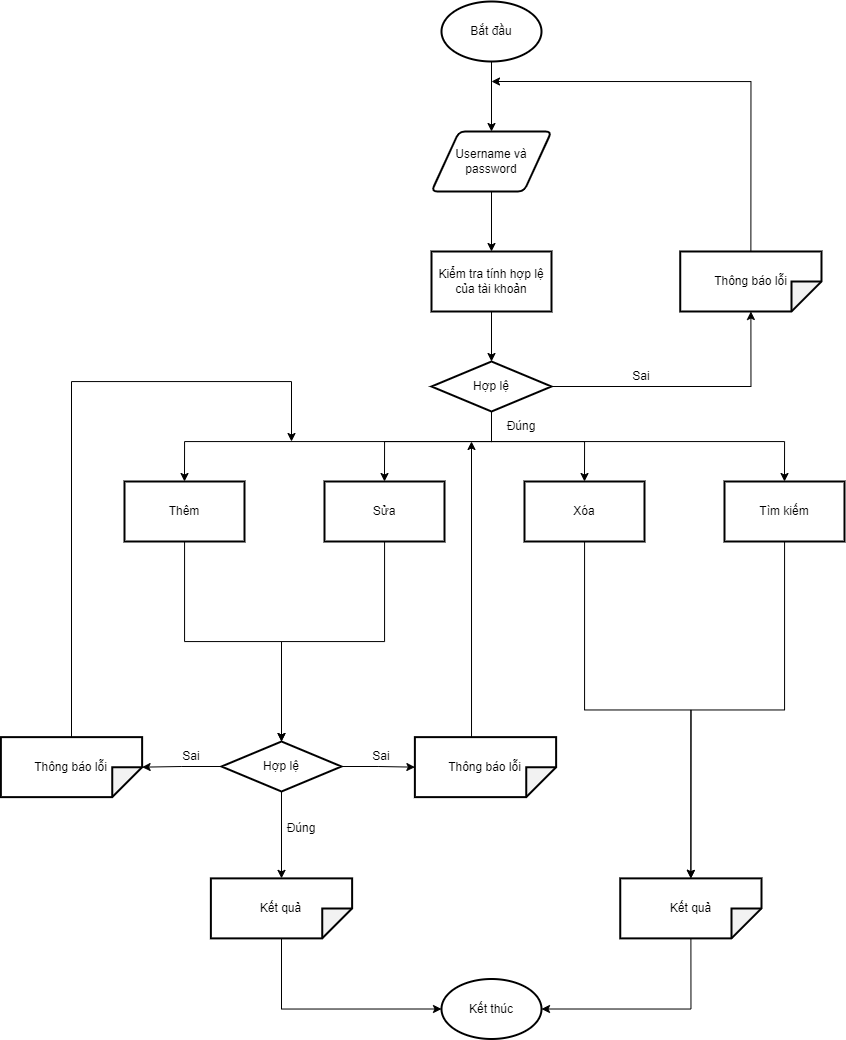

The diagram above was exported from draw.io. Its source (the exported page's mxGraphModel, read from the mxfile embedded in the PNG):
<mxGraphModel dx="1984" dy="791" grid="1" gridSize="10" guides="1" tooltips="1" connect="1" arrows="1" fold="1" page="1" pageScale="1" pageWidth="827" pageHeight="1169" math="0" shadow="0">
  <root>
    <mxCell id="0" />
    <mxCell id="1" parent="0" />
    <mxCell id="7SGK20ZrgnL2atK1vKqM-12" style="edgeStyle=orthogonalEdgeStyle;rounded=0;orthogonalLoop=1;jettySize=auto;html=1;entryX=0.5;entryY=0;entryDx=0;entryDy=0;fontColor=default;" edge="1" parent="1" source="7SGK20ZrgnL2atK1vKqM-1" target="7SGK20ZrgnL2atK1vKqM-2">
      <mxGeometry relative="1" as="geometry" />
    </mxCell>
    <mxCell id="7SGK20ZrgnL2atK1vKqM-1" value="Bắt đầu" style="strokeWidth=2;html=1;shape=mxgraph.flowchart.start_1;whiteSpace=wrap;" vertex="1" parent="1">
      <mxGeometry x="370" y="140" width="100" height="60" as="geometry" />
    </mxCell>
    <mxCell id="7SGK20ZrgnL2atK1vKqM-13" style="edgeStyle=orthogonalEdgeStyle;rounded=0;orthogonalLoop=1;jettySize=auto;html=1;fontColor=default;" edge="1" parent="1" source="7SGK20ZrgnL2atK1vKqM-2" target="7SGK20ZrgnL2atK1vKqM-3">
      <mxGeometry relative="1" as="geometry" />
    </mxCell>
    <mxCell id="7SGK20ZrgnL2atK1vKqM-2" value="Username và password" style="shape=parallelogram;html=1;strokeWidth=2;perimeter=parallelogramPerimeter;whiteSpace=wrap;rounded=1;arcSize=12;size=0.23;" vertex="1" parent="1">
      <mxGeometry x="360" y="270" width="120" height="60" as="geometry" />
    </mxCell>
    <mxCell id="7SGK20ZrgnL2atK1vKqM-14" style="edgeStyle=orthogonalEdgeStyle;rounded=0;orthogonalLoop=1;jettySize=auto;html=1;entryX=0.5;entryY=0;entryDx=0;entryDy=0;fontColor=default;" edge="1" parent="1" source="7SGK20ZrgnL2atK1vKqM-3" target="7SGK20ZrgnL2atK1vKqM-6">
      <mxGeometry relative="1" as="geometry" />
    </mxCell>
    <mxCell id="7SGK20ZrgnL2atK1vKqM-3" value="Kiểm tra tính hợp lệ của tài khoản" style="rounded=0;whiteSpace=wrap;html=1;strokeWidth=2;" vertex="1" parent="1">
      <mxGeometry x="360" y="390" width="120" height="60" as="geometry" />
    </mxCell>
    <mxCell id="7SGK20ZrgnL2atK1vKqM-20" style="edgeStyle=orthogonalEdgeStyle;rounded=0;orthogonalLoop=1;jettySize=auto;html=1;fontColor=default;" edge="1" parent="1" source="7SGK20ZrgnL2atK1vKqM-5">
      <mxGeometry relative="1" as="geometry">
        <mxPoint x="420" y="220" as="targetPoint" />
        <Array as="points">
          <mxPoint x="679" y="220" />
        </Array>
      </mxGeometry>
    </mxCell>
    <mxCell id="7SGK20ZrgnL2atK1vKqM-5" value="Thông báo lỗi" style="shape=note;whiteSpace=wrap;html=1;backgroundOutline=1;darkOpacity=0.05;strokeWidth=2;rotation=90;spacing=2;labelBorderColor=none;fontColor=default;verticalAlign=middle;horizontal=0;" vertex="1" parent="1">
      <mxGeometry x="649.37" y="349.37" width="60" height="141.25" as="geometry" />
    </mxCell>
    <mxCell id="7SGK20ZrgnL2atK1vKqM-15" style="edgeStyle=orthogonalEdgeStyle;rounded=0;orthogonalLoop=1;jettySize=auto;html=1;exitX=1;exitY=0.5;exitDx=0;exitDy=0;fontColor=default;" edge="1" parent="1" source="7SGK20ZrgnL2atK1vKqM-6" target="7SGK20ZrgnL2atK1vKqM-5">
      <mxGeometry relative="1" as="geometry" />
    </mxCell>
    <mxCell id="7SGK20ZrgnL2atK1vKqM-22" style="edgeStyle=orthogonalEdgeStyle;rounded=0;orthogonalLoop=1;jettySize=auto;html=1;entryX=0.5;entryY=0;entryDx=0;entryDy=0;fontColor=default;" edge="1" parent="1" source="7SGK20ZrgnL2atK1vKqM-6" target="7SGK20ZrgnL2atK1vKqM-11">
      <mxGeometry relative="1" as="geometry">
        <Array as="points">
          <mxPoint x="420" y="580" />
          <mxPoint x="513" y="580" />
        </Array>
      </mxGeometry>
    </mxCell>
    <mxCell id="7SGK20ZrgnL2atK1vKqM-23" style="edgeStyle=orthogonalEdgeStyle;rounded=0;orthogonalLoop=1;jettySize=auto;html=1;entryX=0.5;entryY=0;entryDx=0;entryDy=0;fontColor=default;" edge="1" parent="1" source="7SGK20ZrgnL2atK1vKqM-6" target="7SGK20ZrgnL2atK1vKqM-9">
      <mxGeometry relative="1" as="geometry">
        <Array as="points">
          <mxPoint x="420" y="580" />
          <mxPoint x="313" y="580" />
        </Array>
      </mxGeometry>
    </mxCell>
    <mxCell id="7SGK20ZrgnL2atK1vKqM-24" style="edgeStyle=orthogonalEdgeStyle;rounded=0;orthogonalLoop=1;jettySize=auto;html=1;entryX=0.5;entryY=0;entryDx=0;entryDy=0;fontColor=default;" edge="1" parent="1">
      <mxGeometry relative="1" as="geometry">
        <mxPoint x="420" y="550" as="sourcePoint" />
        <mxPoint x="713" y="620" as="targetPoint" />
        <Array as="points">
          <mxPoint x="420" y="580" />
          <mxPoint x="713" y="580" />
        </Array>
      </mxGeometry>
    </mxCell>
    <mxCell id="7SGK20ZrgnL2atK1vKqM-25" style="edgeStyle=orthogonalEdgeStyle;rounded=0;orthogonalLoop=1;jettySize=auto;html=1;fontColor=default;entryX=0.5;entryY=0;entryDx=0;entryDy=0;" edge="1" parent="1" target="7SGK20ZrgnL2atK1vKqM-10">
      <mxGeometry relative="1" as="geometry">
        <mxPoint x="420" y="550" as="sourcePoint" />
        <mxPoint x="113.0322580645161" y="620" as="targetPoint" />
        <Array as="points">
          <mxPoint x="420" y="580" />
          <mxPoint x="113" y="580" />
        </Array>
      </mxGeometry>
    </mxCell>
    <mxCell id="7SGK20ZrgnL2atK1vKqM-6" value="Hợp lệ" style="rhombus;whiteSpace=wrap;html=1;strokeWidth=2;" vertex="1" parent="1">
      <mxGeometry x="360" y="500" width="120" height="50" as="geometry" />
    </mxCell>
    <mxCell id="7SGK20ZrgnL2atK1vKqM-37" style="edgeStyle=orthogonalEdgeStyle;rounded=0;orthogonalLoop=1;jettySize=auto;html=1;entryX=0.5;entryY=0;entryDx=0;entryDy=0;fontColor=default;" edge="1" parent="1" source="7SGK20ZrgnL2atK1vKqM-9" target="7SGK20ZrgnL2atK1vKqM-27">
      <mxGeometry relative="1" as="geometry" />
    </mxCell>
    <mxCell id="7SGK20ZrgnL2atK1vKqM-9" value="Sửa" style="rounded=0;whiteSpace=wrap;html=1;strokeWidth=2;" vertex="1" parent="1">
      <mxGeometry x="253" y="620" width="120" height="60" as="geometry" />
    </mxCell>
    <mxCell id="7SGK20ZrgnL2atK1vKqM-36" style="edgeStyle=orthogonalEdgeStyle;rounded=0;orthogonalLoop=1;jettySize=auto;html=1;entryX=0.5;entryY=0;entryDx=0;entryDy=0;fontColor=default;" edge="1" parent="1" source="7SGK20ZrgnL2atK1vKqM-10" target="7SGK20ZrgnL2atK1vKqM-27">
      <mxGeometry relative="1" as="geometry" />
    </mxCell>
    <mxCell id="7SGK20ZrgnL2atK1vKqM-10" value="Thêm" style="rounded=0;whiteSpace=wrap;html=1;strokeWidth=2;" vertex="1" parent="1">
      <mxGeometry x="53" y="620" width="120" height="60" as="geometry" />
    </mxCell>
    <mxCell id="7SGK20ZrgnL2atK1vKqM-43" style="edgeStyle=orthogonalEdgeStyle;rounded=0;orthogonalLoop=1;jettySize=auto;html=1;fontColor=default;" edge="1" parent="1" source="7SGK20ZrgnL2atK1vKqM-11" target="7SGK20ZrgnL2atK1vKqM-29">
      <mxGeometry relative="1" as="geometry" />
    </mxCell>
    <mxCell id="7SGK20ZrgnL2atK1vKqM-11" value="Xóa" style="rounded=0;whiteSpace=wrap;html=1;strokeWidth=2;" vertex="1" parent="1">
      <mxGeometry x="453" y="620" width="120" height="60" as="geometry" />
    </mxCell>
    <mxCell id="7SGK20ZrgnL2atK1vKqM-45" style="edgeStyle=orthogonalEdgeStyle;rounded=0;orthogonalLoop=1;jettySize=auto;html=1;entryX=0;entryY=0.5;entryDx=0;entryDy=0;entryPerimeter=0;fontColor=default;" edge="1" parent="1" source="7SGK20ZrgnL2atK1vKqM-21" target="7SGK20ZrgnL2atK1vKqM-29">
      <mxGeometry relative="1" as="geometry" />
    </mxCell>
    <mxCell id="7SGK20ZrgnL2atK1vKqM-21" value="Tìm kiếm" style="rounded=0;whiteSpace=wrap;html=1;strokeWidth=2;" vertex="1" parent="1">
      <mxGeometry x="653" y="620" width="120" height="60" as="geometry" />
    </mxCell>
    <mxCell id="7SGK20ZrgnL2atK1vKqM-55" style="edgeStyle=orthogonalEdgeStyle;rounded=0;orthogonalLoop=1;jettySize=auto;html=1;exitX=0;exitY=0.5;exitDx=0;exitDy=0;fontColor=default;" edge="1" parent="1" source="7SGK20ZrgnL2atK1vKqM-27" target="7SGK20ZrgnL2atK1vKqM-54">
      <mxGeometry relative="1" as="geometry" />
    </mxCell>
    <mxCell id="7SGK20ZrgnL2atK1vKqM-56" style="edgeStyle=orthogonalEdgeStyle;rounded=0;orthogonalLoop=1;jettySize=auto;html=1;fontColor=default;" edge="1" parent="1" source="7SGK20ZrgnL2atK1vKqM-27" target="7SGK20ZrgnL2atK1vKqM-40">
      <mxGeometry relative="1" as="geometry" />
    </mxCell>
    <mxCell id="7SGK20ZrgnL2atK1vKqM-61" style="edgeStyle=orthogonalEdgeStyle;rounded=0;orthogonalLoop=1;jettySize=auto;html=1;entryX=0;entryY=0.5;entryDx=0;entryDy=0;entryPerimeter=0;fontColor=default;" edge="1" parent="1" source="7SGK20ZrgnL2atK1vKqM-27" target="7SGK20ZrgnL2atK1vKqM-59">
      <mxGeometry relative="1" as="geometry" />
    </mxCell>
    <mxCell id="7SGK20ZrgnL2atK1vKqM-27" value="Hợp lệ" style="rhombus;whiteSpace=wrap;html=1;strokeWidth=2;" vertex="1" parent="1">
      <mxGeometry x="150" y="880" width="120" height="50" as="geometry" />
    </mxCell>
    <mxCell id="7SGK20ZrgnL2atK1vKqM-46" style="edgeStyle=orthogonalEdgeStyle;rounded=0;orthogonalLoop=1;jettySize=auto;html=1;entryX=1;entryY=0.5;entryDx=0;entryDy=0;entryPerimeter=0;fontColor=default;" edge="1" parent="1" source="7SGK20ZrgnL2atK1vKqM-29" target="7SGK20ZrgnL2atK1vKqM-30">
      <mxGeometry relative="1" as="geometry">
        <mxPoint x="620" y="1080" as="sourcePoint" />
        <Array as="points">
          <mxPoint x="619" y="1148" />
        </Array>
      </mxGeometry>
    </mxCell>
    <mxCell id="7SGK20ZrgnL2atK1vKqM-29" value="Kết quả" style="shape=note;whiteSpace=wrap;html=1;backgroundOutline=1;darkOpacity=0.05;strokeWidth=2;rotation=90;spacing=2;labelBorderColor=none;fontColor=default;verticalAlign=middle;horizontal=0;" vertex="1" parent="1">
      <mxGeometry x="589.37" y="976.25" width="60" height="141.25" as="geometry" />
    </mxCell>
    <mxCell id="7SGK20ZrgnL2atK1vKqM-30" value="Kết thúc" style="strokeWidth=2;html=1;shape=mxgraph.flowchart.start_1;whiteSpace=wrap;" vertex="1" parent="1">
      <mxGeometry x="370" y="1117.5" width="100" height="60" as="geometry" />
    </mxCell>
    <mxCell id="7SGK20ZrgnL2atK1vKqM-63" style="edgeStyle=orthogonalEdgeStyle;rounded=0;orthogonalLoop=1;jettySize=auto;html=1;fontColor=default;exitX=0.006;exitY=0.599;exitDx=0;exitDy=0;exitPerimeter=0;" edge="1" parent="1" source="7SGK20ZrgnL2atK1vKqM-40">
      <mxGeometry relative="1" as="geometry">
        <mxPoint x="400" y="580" as="targetPoint" />
        <mxPoint x="400" y="870" as="sourcePoint" />
        <Array as="points" />
      </mxGeometry>
    </mxCell>
    <mxCell id="7SGK20ZrgnL2atK1vKqM-40" value="Thông báo lỗi" style="shape=note;whiteSpace=wrap;html=1;backgroundOutline=1;darkOpacity=0.05;strokeWidth=2;rotation=90;spacing=2;labelBorderColor=none;fontColor=default;verticalAlign=middle;horizontal=0;" vertex="1" parent="1">
      <mxGeometry x="384" y="835" width="60" height="141.25" as="geometry" />
    </mxCell>
    <mxCell id="7SGK20ZrgnL2atK1vKqM-47" value="Đúng" style="text;html=1;strokeColor=none;fillColor=none;align=center;verticalAlign=middle;whiteSpace=wrap;rounded=0;labelBorderColor=none;fontColor=default;" vertex="1" parent="1">
      <mxGeometry x="420" y="550" width="60" height="30" as="geometry" />
    </mxCell>
    <mxCell id="7SGK20ZrgnL2atK1vKqM-48" value="Sai" style="text;html=1;strokeColor=none;fillColor=none;align=center;verticalAlign=middle;whiteSpace=wrap;rounded=0;labelBorderColor=none;fontColor=default;" vertex="1" parent="1">
      <mxGeometry x="540" y="500" width="60" height="30" as="geometry" />
    </mxCell>
    <mxCell id="7SGK20ZrgnL2atK1vKqM-51" value="Đúng" style="text;html=1;strokeColor=none;fillColor=none;align=center;verticalAlign=middle;whiteSpace=wrap;rounded=0;labelBorderColor=none;fontColor=default;" vertex="1" parent="1">
      <mxGeometry x="200" y="952.25" width="60" height="30" as="geometry" />
    </mxCell>
    <mxCell id="7SGK20ZrgnL2atK1vKqM-58" style="edgeStyle=orthogonalEdgeStyle;rounded=0;orthogonalLoop=1;jettySize=auto;html=1;fontColor=default;" edge="1" parent="1" source="7SGK20ZrgnL2atK1vKqM-54">
      <mxGeometry relative="1" as="geometry">
        <mxPoint x="220" y="580" as="targetPoint" />
        <Array as="points">
          <mxPoint y="520" />
          <mxPoint x="220" y="520" />
        </Array>
      </mxGeometry>
    </mxCell>
    <mxCell id="7SGK20ZrgnL2atK1vKqM-54" value="Thông báo lỗi" style="shape=note;whiteSpace=wrap;html=1;backgroundOutline=1;darkOpacity=0.05;strokeWidth=2;rotation=90;spacing=2;labelBorderColor=none;fontColor=default;verticalAlign=middle;horizontal=0;" vertex="1" parent="1">
      <mxGeometry x="-30" y="835" width="60" height="141.25" as="geometry" />
    </mxCell>
    <mxCell id="7SGK20ZrgnL2atK1vKqM-60" style="edgeStyle=orthogonalEdgeStyle;rounded=0;orthogonalLoop=1;jettySize=auto;html=1;entryX=0;entryY=0.5;entryDx=0;entryDy=0;entryPerimeter=0;fontColor=default;" edge="1" parent="1" source="7SGK20ZrgnL2atK1vKqM-59" target="7SGK20ZrgnL2atK1vKqM-30">
      <mxGeometry relative="1" as="geometry">
        <Array as="points">
          <mxPoint x="210" y="1148" />
        </Array>
      </mxGeometry>
    </mxCell>
    <mxCell id="7SGK20ZrgnL2atK1vKqM-59" value="Kết quả" style="shape=note;whiteSpace=wrap;html=1;backgroundOutline=1;darkOpacity=0.05;strokeWidth=2;rotation=90;spacing=2;labelBorderColor=none;fontColor=default;verticalAlign=middle;horizontal=0;" vertex="1" parent="1">
      <mxGeometry x="180" y="976.25" width="60" height="141.25" as="geometry" />
    </mxCell>
    <mxCell id="7SGK20ZrgnL2atK1vKqM-62" value="Sai" style="text;html=1;strokeColor=none;fillColor=none;align=center;verticalAlign=middle;whiteSpace=wrap;rounded=0;labelBorderColor=none;fontColor=default;" vertex="1" parent="1">
      <mxGeometry x="280" y="880" width="60" height="30" as="geometry" />
    </mxCell>
    <mxCell id="7SGK20ZrgnL2atK1vKqM-64" value="Sai" style="text;html=1;strokeColor=none;fillColor=none;align=center;verticalAlign=middle;whiteSpace=wrap;rounded=0;labelBorderColor=none;fontColor=default;" vertex="1" parent="1">
      <mxGeometry x="90" y="880" width="60" height="30" as="geometry" />
    </mxCell>
  </root>
</mxGraphModel>